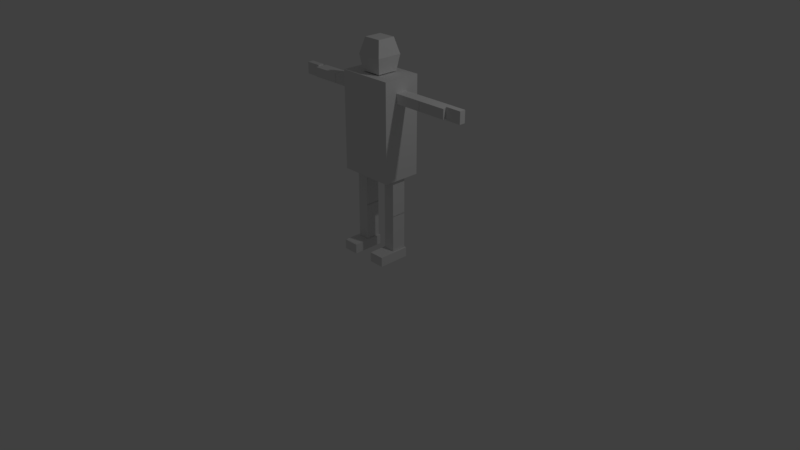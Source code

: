 # Source: Human.blend  (saved by Blender 2.78.0; exported with 4.5.12 LTS)
import bpy
from mathutils import Matrix  # noqa: F401  (used for matrix-valued properties, if any)

bpy.ops.wm.read_factory_settings(use_empty=True)
scene = bpy.context.scene
scene.name = 'Scene'

# ---- collections
col_collection_1 = bpy.data.collections.new('Collection 1'); scene.collection.children.link(col_collection_1)

# ---- world
world_world = bpy.data.worlds.new('World'); scene.world = world_world
world_world.color = (0.05088, 0.05088, 0.05088)
world_world.use_sun_shadow = False
world_world.sun_shadow_jitter_overblur = 0.0
world_world.cycles.sampling_method = 'MANUAL'

# ---- cameras
cam_camera = bpy.data.cameras.new('Camera')
cam_camera.clip_end = 100.0
cam_camera.lens = 35.0
cam_camera.sensor_width = 32.0
cam_camera.sensor_height = 18.0
cam_camera.ortho_scale = 7.314
cam_camera.dof.focus_distance = 0.0
cam_camera.dof.aperture_fstop = 128.0

# ---- lights
light_lamp = bpy.data.lights.new('Lamp', 'POINT')
light_lamp.transmission_factor = 0.0
light_lamp.cutoff_distance = 30.0
light_lamp.energy = 100.0
light_lamp.shadow_buffer_clip_start = 1.001
light_lamp.shadow_soft_size = 0.1
light_lamp.shadow_maximum_resolution = 0.006
light_lamp.use_absolute_resolution = True

# ---- meshes
me_cube_015 = bpy.data.meshes.new('Cube.015')
me_cube_015.from_pydata([(0.1028, -0.06319, -0.2099), (0.1028, 0.06319, -0.2099), (-0.1028, -0.06319, -0.2099), (-0.1028, 0.06319, -0.2099), (0.1028, -0.06319, 0.2099), (0.1028, 0.06319, 0.2099), (-0.1028, -0.06319, 0.2099), (-0.1028, 0.06319, 0.2099)], [], [(0, 2, 3, 1), (2, 6, 7, 3), (6, 4, 5, 7), (4, 0, 1, 5), (2, 0, 4, 6), (7, 5, 1, 3)])
_uv = me_cube_015.uv_layers.new(name='UVMap')
_uv.uv.foreach_set('vector', [0.5, 0.6713, 0.5, 1.0, 0.3096, 1.0, 0.3096, 0.6713, 0.6193, 0.6713, 0.6193, 0.0, 0.8096, 0.0, 0.8096, 0.6713, 6.734e-08, 1.0, 0.0, 0.6713, 0.1904, 0.6713, 0.1904, 1.0, 0.8096, 0.6713, 0.8096, 1.907e-07, 1.0, 0.0, 1.0, 0.6713, 0.3096, 0.0, 0.6193, 1.668e-07, 0.6193, 0.6713, 0.3096, 0.6713, 0.3096, 0.6713, 1.01e-07, 0.6713, 0.0, 0.0, 0.3096, 0.0])
me_cube_015.use_remesh_preserve_volume = False
me_cube_015.use_remesh_preserve_attributes = False
me_cube_015.use_mirror_vertex_groups = False
me_cube_015.update()
me_cube_014 = bpy.data.meshes.new('Cube.014')
me_cube_014.from_pydata([(0.07532, -0.2415, -0.09595), (0.07532, 0.2415, -0.09595), (-0.07532, -0.2415, -0.09595), (-0.07532, 0.2415, -0.09595), (0.07532, -0.2415, 0.09595), (0.07532, 0.2415, 0.09595), (-0.07532, -0.2415, 0.09595), (-0.07532, 0.2415, 0.09595)], [], [(0, 2, 3, 1), (2, 6, 7, 3), (6, 4, 5, 7), (4, 0, 1, 5), (2, 0, 4, 6), (7, 5, 1, 3)])
_uv = me_cube_014.uv_layers.new(name='UVMap')
_uv.uv.foreach_set('vector', [0.7801, 0.7157, 0.5602, 0.7157, 0.5602, 0.0, 0.7801, 4.416e-08, 0.0, 8.832e-08, 0.2801, 0.0, 0.2801, 0.7157, 0.0, 0.7157, 1.0, 0.7157, 0.7801, 0.7157, 0.7801, 4.416e-08, 1.0, 0.0, 0.2801, 0.0, 0.5602, 8.832e-08, 0.5602, 0.7157, 0.2801, 0.7157, 0.4398, 1.0, 0.2199, 1.0, 0.2199, 0.7157, 0.4398, 0.7157, 0.2199, 1.0, 7.613e-08, 1.0, 0.0, 0.7157, 0.2199, 0.7157])
me_cube_014.use_remesh_preserve_volume = False
me_cube_014.use_remesh_preserve_attributes = False
me_cube_014.use_mirror_vertex_groups = False
me_cube_014.update()
me_cube_013 = bpy.data.meshes.new('Cube.013')
me_cube_013.from_pydata([(0.07532, -0.2415, -0.09595), (0.07532, 0.2415, -0.09595), (-0.07532, -0.2415, -0.09595), (-0.07532, 0.2415, -0.09595), (0.07532, -0.2415, 0.09595), (0.07532, 0.2415, 0.09595), (-0.07532, -0.2415, 0.09595), (-0.07532, 0.2415, 0.09595)], [], [(0, 2, 3, 1), (2, 6, 7, 3), (6, 4, 5, 7), (4, 0, 1, 5), (2, 0, 4, 6), (7, 5, 1, 3)])
_uv = me_cube_013.uv_layers.new(name='UVMap')
_uv.uv.foreach_set('vector', [0.7801, 0.7157, 0.5602, 0.7157, 0.5602, 0.0, 0.7801, 4.416e-08, 0.5602, 0.7157, 0.2801, 0.7157, 0.2801, 4.416e-08, 0.5602, 0.0, 1.0, 0.7157, 0.7801, 0.7157, 0.7801, 0.0, 1.0, 0.0, 0.0, 1.104e-07, 0.2801, 0.0, 0.2801, 0.7157, 2.066e-07, 0.7157, 0.2199, 1.0, 0.0, 1.0, 1.088e-08, 0.7157, 0.2199, 0.7157, 0.2199, 0.7157, 0.4398, 0.7157, 0.4398, 1.0, 0.2199, 1.0])
me_cube_013.use_remesh_preserve_volume = False
me_cube_013.use_remesh_preserve_attributes = False
me_cube_013.use_mirror_vertex_groups = False
me_cube_013.update()
me_cube_012 = bpy.data.meshes.new('Cube.012')
me_cube_012.from_pydata([(-0.1067, -0.07754, -0.03949), (0.1067, -0.07754, -0.03949), (-0.1067, 0.07754, -0.03949), (0.1067, 0.07754, -0.03949), (-0.1067, -0.07754, 0.03949), (0.1067, -0.07754, 0.03949), (-0.1067, 0.07754, 0.03949), (0.1067, 0.07754, 0.03949)], [], [(0, 2, 3, 1), (2, 6, 7, 3), (6, 4, 5, 7), (4, 0, 1, 5), (2, 0, 4, 6), (7, 5, 1, 3)])
_uv = me_cube_012.uv_layers.new(name='UVMap')
_uv.uv.foreach_set('vector', [0.3985, 0.0, 0.797, 6.979e-08, 0.797, 0.5, 0.3985, 0.5, 1.0, 0.5, 0.797, 0.5, 0.797, 0.0, 1.0, 0.0, 0.3985, 0.5, 1.915e-07, 0.5, 0.0, 3.49e-08, 0.3985, 0.0, 0.203, 1.0, 8.615e-08, 1.0, 0.0, 0.5, 0.203, 0.5, 0.6015, 0.5, 0.6015, 0.8632, 0.3985, 0.8632, 0.3985, 0.5, 0.6015, 0.8632, 0.6015, 0.5, 0.8045, 0.5, 0.8045, 0.8632])
me_cube_012.use_remesh_preserve_volume = False
me_cube_012.use_remesh_preserve_attributes = False
me_cube_012.use_mirror_vertex_groups = False
me_cube_012.update()
me_cube_011 = bpy.data.meshes.new('Cube.011')
me_cube_011.from_pydata([(-0.1891, -0.06235, -0.07941), (0.1891, -0.06235, -0.07941), (-0.1891, 0.06235, -0.07941), (0.1891, 0.06235, -0.07941), (-0.1891, -0.06235, 0.07941), (0.1891, -0.06235, 0.07941), (-0.1891, 0.06235, 0.07941), (0.1891, 0.06235, 0.07941)], [], [(0, 2, 3, 1), (2, 6, 7, 3), (6, 4, 5, 7), (4, 0, 1, 5), (2, 0, 4, 6), (7, 5, 1, 3)])
_uv = me_cube_011.uv_layers.new(name='UVMap')
_uv.uv.foreach_set('vector', [0.5602, 5.549e-08, 0.7801, 0.0, 0.7801, 0.7043, 0.5602, 0.7043, 0.2801, 0.7043, 0.0, 0.7043, 1.84e-07, 2.774e-08, 0.2801, 0.0, 1.0, 0.7043, 0.7801, 0.7043, 0.7801, 0.0, 1.0, 1.11e-07, 0.5602, 0.7043, 0.2801, 0.7043, 0.2801, 0.0, 0.5602, 0.0, 0.2199, 1.0, 5.256e-08, 1.0, 0.0, 0.7043, 0.2199, 0.7043, 0.2801, 0.7043, 0.5, 0.7043, 0.5, 1.0, 0.2801, 1.0])
me_cube_011.use_remesh_preserve_volume = False
me_cube_011.use_remesh_preserve_attributes = False
me_cube_011.use_mirror_vertex_groups = False
me_cube_011.update()
me_cube_010 = bpy.data.meshes.new('Cube.010')
me_cube_010.from_pydata([(-0.1891, -0.06235, -0.07941), (0.1891, -0.06235, -0.07941), (-0.1891, 0.06235, -0.07941), (0.1891, 0.06235, -0.07941), (-0.1891, -0.06235, 0.07941), (0.1891, -0.06235, 0.07941), (-0.1891, 0.06235, 0.07941), (0.1891, 0.06235, 0.07941)], [], [(0, 2, 3, 1), (2, 6, 7, 3), (6, 4, 5, 7), (4, 0, 1, 5), (2, 0, 4, 6), (7, 5, 1, 3)])
_uv = me_cube_010.uv_layers.new(name='UVMap')
_uv.uv.foreach_set('vector', [1.0, 0.7043, 0.7801, 0.7043, 0.7801, 0.0, 1.0, 0.0, 0.2801, 0.7043, 1.445e-07, 0.7043, 0.0, 0.0, 0.2801, 0.0, 0.7801, 0.7043, 0.5602, 0.7043, 0.5602, 0.0, 0.7801, 0.0, 0.2801, 0.0, 0.5602, 0.0, 0.5602, 0.7043, 0.2801, 0.7043, 0.2199, 1.0, 1.314e-07, 1.0, 0.0, 0.7043, 0.2199, 0.7043, 0.5602, 0.7043, 0.7801, 0.7043, 0.7801, 1.0, 0.5602, 1.0])
me_cube_010.use_remesh_preserve_volume = False
me_cube_010.use_remesh_preserve_attributes = False
me_cube_010.use_mirror_vertex_groups = False
me_cube_010.update()
me_cube_009 = bpy.data.meshes.new('Cube.009')
me_cube_009.from_pydata([(0.1067, -0.07754, -0.03949), (-0.1067, -0.07754, -0.03949), (0.1067, 0.07754, -0.03949), (-0.1067, 0.07754, -0.03949), (0.1067, -0.07754, 0.03949), (-0.1067, -0.07754, 0.03949), (0.1067, 0.07754, 0.03949), (-0.1067, 0.07754, 0.03949)], [], [(0, 1, 3, 2), (2, 3, 7, 6), (6, 7, 5, 4), (4, 5, 1, 0), (2, 6, 4, 0), (7, 3, 1, 5)])
_uv = me_cube_009.uv_layers.new(name='UVMap')
_uv.uv.foreach_set('vector', [3.829e-08, 0.5, 0.0, 0.0, 0.3985, 6.979e-08, 0.3985, 0.5, 1.0, 0.0, 1.0, 0.5, 0.797, 0.5, 0.797, 0.0, 0.3985, 0.5, 0.3985, 0.0, 0.797, 0.0, 0.797, 0.5, 0.203, 0.5, 0.203, 1.0, 9.573e-08, 1.0, 0.0, 0.5, 0.8045, 0.8632, 0.6015, 0.8632, 0.6015, 0.5, 0.8045, 0.5, 0.3985, 0.5, 0.6015, 0.5, 0.6015, 0.8632, 0.3985, 0.8632])
me_cube_009.use_remesh_preserve_volume = False
me_cube_009.use_remesh_preserve_attributes = False
me_cube_009.use_mirror_vertex_groups = False
me_cube_009.update()
me_cube_008 = bpy.data.meshes.new('Cube.008')
me_cube_008.from_pydata([(0.1891, -0.06235, -0.07941), (-0.1891, -0.06235, -0.07941), (0.1891, 0.06235, -0.07941), (-0.1891, 0.06235, -0.07941), (0.1891, -0.06235, 0.07941), (-0.1891, -0.06235, 0.07941), (0.1891, 0.06235, 0.07941), (-0.1891, 0.06235, 0.07941)], [], [(0, 1, 3, 2), (2, 3, 7, 6), (6, 7, 5, 4), (4, 5, 1, 0), (2, 6, 4, 0), (7, 3, 1, 5)])
_uv = me_cube_008.uv_layers.new(name='UVMap')
_uv.uv.foreach_set('vector', [0.7801, 0.0, 0.7801, 0.7043, 0.5602, 0.7043, 0.5602, 0.0, 0.5602, 0.0, 0.5602, 0.7043, 0.2801, 0.7043, 0.2801, 0.0, 0.7801, 0.7043, 0.7801, 0.0, 1.0, 1.11e-07, 1.0, 0.7043, 0.2801, 0.0, 0.2801, 0.7043, 1.051e-07, 0.7043, 0.0, 0.0, 2.628e-08, 1.0, 0.0, 0.7043, 0.2199, 0.7043, 0.2199, 1.0, 0.2801, 1.0, 0.2801, 0.7043, 0.5, 0.7043, 0.5, 1.0])
me_cube_008.use_remesh_preserve_volume = False
me_cube_008.use_remesh_preserve_attributes = False
me_cube_008.use_mirror_vertex_groups = False
me_cube_008.update()
me_cube_007 = bpy.data.meshes.new('Cube.007')
me_cube_007.from_pydata([(0.1891, -0.06235, -0.07941), (-0.1891, -0.06235, -0.07941), (0.1891, 0.06235, -0.07941), (-0.1891, 0.06235, -0.07941), (0.1891, -0.06235, 0.07941), (-0.1891, -0.06235, 0.07941), (0.1891, 0.06235, 0.07941), (-0.1891, 0.06235, 0.07941)], [], [(0, 1, 3, 2), (2, 3, 7, 6), (6, 7, 5, 4), (4, 5, 1, 0), (2, 6, 4, 0), (7, 3, 1, 5)])
_uv = me_cube_007.uv_layers.new(name='UVMap')
_uv.uv.foreach_set('vector', [0.7801, 0.0, 0.7801, 0.7043, 0.5602, 0.7043, 0.5602, 0.0, 0.2801, 0.7043, 0.2801, 0.0, 0.5602, 5.549e-08, 0.5602, 0.7043, 1.0, 1.11e-07, 1.0, 0.7043, 0.7801, 0.7043, 0.7801, 0.0, 0.2801, 0.0, 0.2801, 0.7043, 1.051e-07, 0.7043, 0.0, 0.0, 0.2801, 1.0, 0.2801, 0.7043, 0.5, 0.7043, 0.5, 1.0, 0.2199, 0.7043, 0.2199, 1.0, 5.256e-08, 1.0, 0.0, 0.7043])
me_cube_007.use_remesh_preserve_volume = False
me_cube_007.use_remesh_preserve_attributes = False
me_cube_007.use_mirror_vertex_groups = False
me_cube_007.update()
me_cube_005 = bpy.data.meshes.new('Cube.005')
me_cube_005.from_pydata([(-0.1376, -0.1928, -0.1376), (-0.1176, 0.2118, -0.1176), (0.1376, -0.1928, -0.1376), (0.1176, 0.2118, -0.1176), (-0.1376, -0.1928, 0.1376), (-0.1176, 0.2118, 0.1176), (0.1376, -0.1928, 0.1376), (0.1176, 0.2118, 0.1176), (-0.17, 0.009464, -0.17), (0.17, 0.009464, -0.17), (0.17, 0.009464, 0.17), (-0.17, 0.009464, 0.17)], [], [(8, 1, 3, 9), (9, 3, 7, 10), (10, 7, 5, 11), (11, 5, 1, 8), (2, 6, 4, 0), (7, 3, 1, 5), (4, 11, 8, 0), (6, 10, 11, 4), (2, 9, 10, 6), (0, 8, 9, 2)])
_uv = me_cube_005.uv_layers.new(name='UVMap')
_uv.uv.foreach_set('vector', [0.3559, 0.7525, 0.4107, 0.5, 0.657, 0.5, 0.7118, 0.7525, 0.7118, 0.2475, 0.657, 0.5, 0.4107, 0.5, 0.3559, 0.2475, 0.3559, 0.7475, 0.3011, 1.0, 0.05481, 1.0, 0.0, 0.7475, 0.3559, 0.2475, 0.3011, 0.5, 0.05481, 0.5, 0.0, 0.2475, 0.7118, 0.3398, 0.7118, 3.678e-08, 1.0, 0.0, 1.0, 0.3398, 0.9581, 0.7904, 0.7118, 0.7904, 0.7118, 0.5, 0.9581, 0.5, 0.3221, 0.0, 0.3559, 0.2475, 0.0, 0.2475, 0.03384, 4.046e-07, 0.3221, 0.5, 0.3559, 0.7475, 0.0, 0.7475, 0.03384, 0.5, 0.6779, 0.0, 0.7118, 0.2475, 0.3559, 0.2475, 0.3897, 5.518e-08, 0.3897, 1.0, 0.3559, 0.7525, 0.7118, 0.7525, 0.6779, 1.0])
me_cube_005.use_remesh_preserve_volume = False
me_cube_005.use_remesh_preserve_attributes = False
me_cube_005.use_mirror_vertex_groups = False
me_cube_005.update()
me_cube_004 = bpy.data.meshes.new('Cube.004')
me_cube_004.from_pydata([(-0.3656, -0.6364, -0.2516), (-0.3656, 0.6364, -0.2516), (0.3656, -0.6364, -0.2516), (0.3656, 0.6364, -0.2516), (-0.3656, -0.6364, 0.2516), (-0.3656, 0.6364, 0.2516), (0.3656, -0.6364, 0.2516), (0.3656, 0.6364, 0.2516)], [], [(0, 1, 3, 2), (2, 3, 7, 6), (6, 7, 5, 4), (4, 5, 1, 0), (2, 6, 4, 0), (7, 3, 1, 5)])
_uv = me_cube_004.uv_layers.new(name='UVMap')
_uv.uv.foreach_set('vector', [0.5923, 0.0, 0.5923, 0.6351, 0.2962, 0.6351, 0.2962, 5.948e-08, 0.7962, 0.0, 0.7962, 0.6351, 0.5923, 0.6351, 0.5923, 1.19e-07, 0.2962, 5.948e-08, 0.2962, 0.6351, 1.448e-07, 0.6351, 0.0, 0.0, 0.7962, 0.6351, 0.7962, 0.0, 1.0, 0.0, 1.0, 0.6351, 0.2038, 0.6351, 0.4077, 0.6351, 0.4077, 1.0, 0.2038, 1.0, 0.0, 0.6351, 0.2038, 0.6351, 0.2038, 1.0, 3.621e-08, 1.0])
me_cube_004.use_remesh_preserve_volume = False
me_cube_004.use_remesh_preserve_attributes = False
me_cube_004.use_mirror_vertex_groups = False
me_cube_004.update()
me_cube_003 = bpy.data.meshes.new('Cube.003')
me_cube_003.from_pydata([(-0.07532, -0.2415, -0.09595), (-0.07532, 0.2415, -0.09595), (0.07532, -0.2415, -0.09595), (0.07532, 0.2415, -0.09595), (-0.07532, -0.2415, 0.09595), (-0.07532, 0.2415, 0.09595), (0.07532, -0.2415, 0.09595), (0.07532, 0.2415, 0.09595)], [], [(0, 1, 3, 2), (2, 3, 7, 6), (6, 7, 5, 4), (4, 5, 1, 0), (2, 6, 4, 0), (7, 3, 1, 5)])
_uv = me_cube_003.uv_layers.new(name='UVMap')
_uv.uv.foreach_set('vector', [0.7801, 0.7157, 0.7801, 0.0, 1.0, 4.416e-08, 1.0, 0.7157, 0.2801, 0.0, 0.2801, 0.7157, 1.958e-07, 0.7157, 0.0, 1.325e-07, 0.7801, 4.416e-08, 0.7801, 0.7157, 0.5602, 0.7157, 0.5602, 0.0, 0.2801, 0.7157, 0.2801, 4.416e-08, 0.5602, 0.0, 0.5602, 0.7157, 4.35e-08, 1.0, 0.0, 0.7157, 0.2199, 0.7157, 0.2199, 1.0, 0.7801, 0.7157, 0.7801, 1.0, 0.5602, 1.0, 0.5602, 0.7157])
me_cube_003.use_remesh_preserve_volume = False
me_cube_003.use_remesh_preserve_attributes = False
me_cube_003.use_mirror_vertex_groups = False
me_cube_003.update()
me_cube_002 = bpy.data.meshes.new('Cube.002')
me_cube_002.from_pydata([(-0.07532, -0.2415, -0.09595), (-0.07532, 0.2415, -0.09595), (0.07532, -0.2415, -0.09595), (0.07532, 0.2415, -0.09595), (-0.07532, -0.2415, 0.09595), (-0.07532, 0.2415, 0.09595), (0.07532, -0.2415, 0.09595), (0.07532, 0.2415, 0.09595)], [], [(0, 1, 3, 2), (2, 3, 7, 6), (6, 7, 5, 4), (4, 5, 1, 0), (2, 6, 4, 0), (7, 3, 1, 5)])
_uv = me_cube_002.uv_layers.new(name='UVMap')
_uv.uv.foreach_set('vector', [0.7801, 0.7157, 0.7801, 0.0, 1.0, 0.0, 1.0, 0.7157, 1.088e-07, 0.7157, 0.0, 0.0, 0.2801, 1.325e-07, 0.2801, 0.7157, 0.5602, 0.7157, 0.5602, 4.416e-08, 0.7801, 0.0, 0.7801, 0.7157, 0.2801, 0.7157, 0.2801, 1.325e-07, 0.5602, 0.0, 0.5602, 0.7157, 1.088e-07, 1.0, 0.0, 0.7157, 0.2199, 0.7157, 0.2199, 1.0, 0.7801, 0.7157, 0.7801, 1.0, 0.5602, 1.0, 0.5602, 0.7157])
me_cube_002.use_remesh_preserve_volume = False
me_cube_002.use_remesh_preserve_attributes = False
me_cube_002.use_mirror_vertex_groups = False
me_cube_002.update()
me_cube_001 = bpy.data.meshes.new('Cube.001')
me_cube_001.from_pydata([(-0.1028, -0.06319, -0.2099), (-0.1028, 0.06319, -0.2099), (0.1028, -0.06319, -0.2099), (0.1028, 0.06319, -0.2099), (-0.1028, -0.06319, 0.2099), (-0.1028, 0.06319, 0.2099), (0.1028, -0.06319, 0.2099), (0.1028, 0.06319, 0.2099)], [], [(0, 1, 3, 2), (2, 3, 7, 6), (6, 7, 5, 4), (4, 5, 1, 0), (2, 6, 4, 0), (7, 3, 1, 5)])
_uv = me_cube_001.uv_layers.new(name='UVMap')
_uv.uv.foreach_set('vector', [0.5, 1.0, 0.3096, 1.0, 0.3096, 0.6713, 0.5, 0.6713, 0.8096, 0.0, 1.0, 0.0, 1.0, 0.6713, 0.8096, 0.6713, 0.0, 0.6713, 0.1904, 0.6713, 0.1904, 1.0, 6.734e-08, 1.0, 0.8096, 0.6713, 0.6193, 0.6713, 0.6193, 0.0, 0.8096, 1.668e-07, 2.469e-07, 0.6713, 0.0, 1.43e-07, 0.3096, 0.0, 0.3096, 0.6713, 0.3096, 0.6713, 0.3096, 7.15e-08, 0.6193, 0.0, 0.6193, 0.6713])
me_cube_001.use_remesh_preserve_volume = False
me_cube_001.use_remesh_preserve_attributes = False
me_cube_001.use_mirror_vertex_groups = False
me_cube_001.update()

# ---- objects
ob_rightfoot = bpy.data.objects.new('RightFoot', me_cube_015)
ob_rightlowerleg = bpy.data.objects.new('RightLowerLeg', me_cube_014)
ob_rightupperleg = bpy.data.objects.new('RightUpperLeg', me_cube_013)
ob_righthand = bpy.data.objects.new('RightHand', me_cube_012)
ob_rightlowerarm = bpy.data.objects.new('RightLowerArm', me_cube_011)
ob_rightupperarm = bpy.data.objects.new('RightUpperArm', me_cube_010)
ob_lefthand = bpy.data.objects.new('LeftHand', me_cube_009)
ob_leftlowerarm = bpy.data.objects.new('LeftLowerArm', me_cube_008)
ob_leftupperarm = bpy.data.objects.new('LeftUpperArm', me_cube_007)
ob_head = bpy.data.objects.new('Head', me_cube_005)
ob_chest = bpy.data.objects.new('Chest', me_cube_004)
ob_leftupperleg = bpy.data.objects.new('LeftUpperLeg', me_cube_003)
ob_leftlowerleg = bpy.data.objects.new('LeftLowerLeg', me_cube_002)
ob_leftfoot = bpy.data.objects.new('LeftFoot', me_cube_001)
ob_lamp = bpy.data.objects.new('Lamp', light_lamp)
ob_camera = bpy.data.objects.new('Camera', cam_camera)

# ---- transforms, parenting, visibility, modifiers, constraints
ob_rightfoot.location = (-0.2445, 0.1132, 0.04865)
ob_rightfoot.rotation_euler = (1.571, -0.0, 0.0)
ob_rightfoot.lineart.crease_threshold = 0.0
ob_rightlowerleg.location = (-0.2428, 0.2223, 0.3554)
ob_rightlowerleg.rotation_euler = (1.571, -0.0, 0.0)
ob_rightlowerleg.lineart.crease_threshold = 0.0
ob_rightupperleg.location = (-0.2428, 0.2223, 0.8344)
ob_rightupperleg.rotation_euler = (1.571, -0.0, 0.0)
ob_rightupperleg.lineart.crease_threshold = 0.0
ob_righthand.location = (-1.231, 0.2223, 2.135)
ob_righthand.rotation_euler = (1.571, -0.0, 0.0)
ob_righthand.lineart.crease_threshold = 0.0
ob_rightlowerarm.location = (-0.9324, 0.2223, 2.133)
ob_rightlowerarm.rotation_euler = (1.571, -0.0, 0.0)
ob_rightlowerarm.lineart.crease_threshold = 0.0
ob_rightupperarm.location = (-0.5501, 0.2223, 2.133)
ob_rightupperarm.rotation_euler = (1.571, -0.0, 0.0)
ob_rightupperarm.lineart.crease_threshold = 0.0
ob_lefthand.location = (1.231, 0.2223, 2.135)
ob_lefthand.rotation_euler = (1.571, -0.0, 0.0)
ob_lefthand.lineart.crease_threshold = 0.0
ob_leftlowerarm.location = (0.9324, 0.2223, 2.133)
ob_leftlowerarm.rotation_euler = (1.571, -0.0, 0.0)
ob_leftlowerarm.lineart.crease_threshold = 0.0
ob_leftupperarm.location = (0.5501, 0.2223, 2.133)
ob_leftupperarm.rotation_euler = (1.571, -0.0, 0.0)
ob_leftupperarm.lineart.crease_threshold = 0.0
ob_head.location = (2.517e-08, 0.2179, 2.569)
ob_head.rotation_euler = (1.571, -0.0, 0.0)
ob_head.lineart.crease_threshold = 0.0
ob_chest.location = (-4.421e-08, 0.2272, 1.726)
ob_chest.rotation_euler = (1.571, -0.0, 0.0)
ob_chest.lineart.crease_threshold = 0.0
ob_leftupperleg.location = (0.2428, 0.2223, 0.8344)
ob_leftupperleg.rotation_euler = (1.571, -0.0, 0.0)
ob_leftupperleg.lineart.crease_threshold = 0.0
ob_leftlowerleg.location = (0.2428, 0.2223, 0.3554)
ob_leftlowerleg.rotation_euler = (1.571, -0.0, 0.0)
ob_leftlowerleg.lineart.crease_threshold = 0.0
ob_leftfoot.location = (0.2445, 0.1132, 0.04865)
ob_leftfoot.rotation_euler = (1.571, -0.0, 0.0)
ob_leftfoot.lineart.crease_threshold = 0.0
ob_lamp.location = (4.076, 1.005, 5.904)
ob_lamp.rotation_euler = (0.6503, 0.05522, 1.866)
ob_lamp.lock_rotations_4d = False
ob_lamp.empty_display_type = 'ARROWS'
ob_lamp.color = (0.0, 0.0, 0.0, 0.0)
ob_lamp.lineart.crease_threshold = 0.0
ob_camera.location = (7.481, -6.508, 5.344)
ob_camera.rotation_euler = (1.109, 0.0, 0.8149)
ob_camera.lock_rotations_4d = False
ob_camera.empty_display_type = 'ARROWS'
ob_camera.color = (0.0, 0.0, 0.0, 0.0)
ob_camera.display_type = 'WIRE'
ob_camera.lineart.crease_threshold = 0.0

# ---- collection membership
col_collection_1.objects.link(ob_rightfoot)
col_collection_1.objects.link(ob_rightlowerleg)
col_collection_1.objects.link(ob_rightupperleg)
col_collection_1.objects.link(ob_righthand)
col_collection_1.objects.link(ob_rightlowerarm)
col_collection_1.objects.link(ob_rightupperarm)
col_collection_1.objects.link(ob_lefthand)
col_collection_1.objects.link(ob_leftlowerarm)
col_collection_1.objects.link(ob_leftupperarm)
col_collection_1.objects.link(ob_head)
col_collection_1.objects.link(ob_chest)
col_collection_1.objects.link(ob_leftupperleg)
col_collection_1.objects.link(ob_leftlowerleg)
col_collection_1.objects.link(ob_leftfoot)
col_collection_1.objects.link(ob_lamp)
col_collection_1.objects.link(ob_camera)

# ---- scene / render settings (as saved in the file)
scene.camera = ob_camera
scene.frame_start = 1; scene.frame_end = 250; scene.frame_set(1)
scene.render.engine = 'BLENDER_EEVEE_NEXT'
scene.render.resolution_percentage = 50
scene.render.dither_intensity = 0.0
scene.cycles.use_denoising = False
scene.cycles.samples = 128
scene.cycles.sampling_pattern = 'TABULATED_SOBOL'
scene.cycles.light_sampling_threshold = 0.0
scene.cycles.use_adaptive_sampling = False
scene.cycles.use_light_tree = False
scene.cycles.blur_glossy = 0.0
scene.cycles.sample_clamp_indirect = 0.0
scene.view_settings.view_transform = 'Standard'
bpy.context.view_layer.update()
